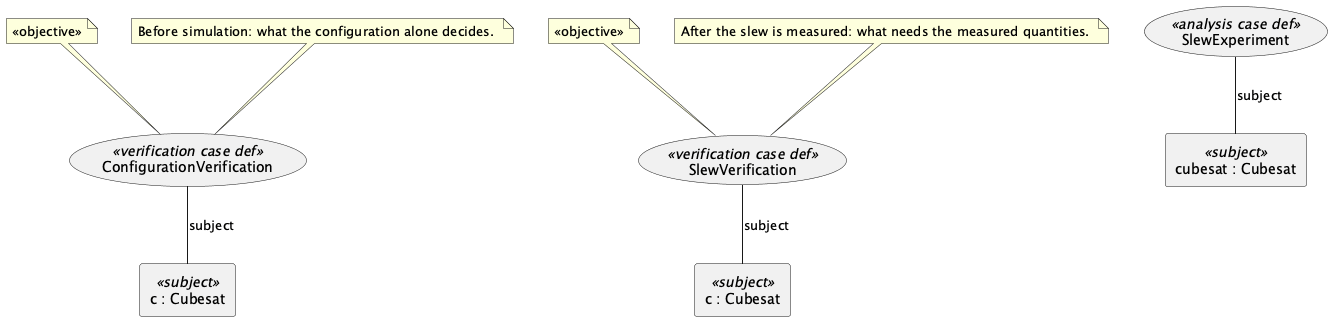

The diagram above was rendered by PlantUML. Its source (embedded in the PNG):
@startuml
usecase "ConfigurationVerification" as n1 <<verification case def>>
rectangle "c : Cubesat" as n2 <<subject>>
usecase "SlewVerification" as n3 <<verification case def>>
rectangle "c : Cubesat" as n4 <<subject>>
usecase "SlewExperiment" as n5 <<analysis case def>>
rectangle "cubesat : Cubesat" as n6 <<subject>>
n1 -- n2 : «subject»
note "«objective»" as o1
o1 .. n1
n3 -- n4 : «subject»
note "«objective»" as o2
o2 .. n3
n5 -- n6 : «subject»
note "Before simulation: what the configuration alone decides. " as c1
c1 .. n1
note "After the slew is measured: what needs the measured quantities. " as c2
c2 .. n3
@enduml